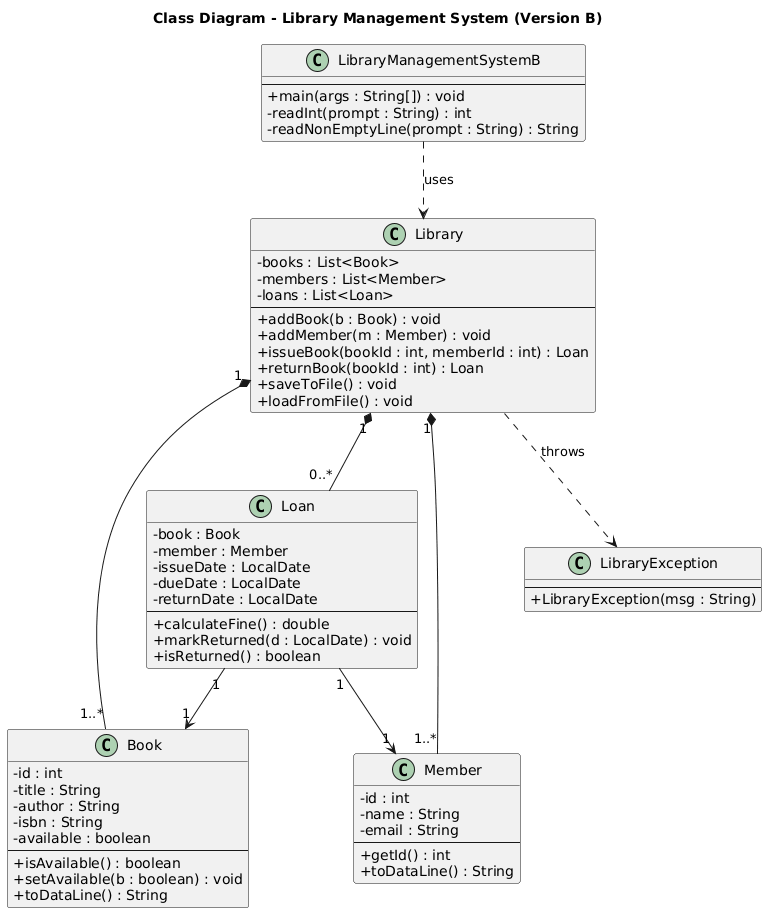

The diagram above was rendered by PlantUML. Its source (embedded in the PNG):
@startuml
title Class Diagram - Library Management System (Version B)

skinparam classAttributeIconSize 0
skinparam shadowing false

class Book {
    - id : int
    - title : String
    - author : String
    - isbn : String
    - available : boolean
    --
    + isAvailable() : boolean
    + setAvailable(b : boolean) : void
    + toDataLine() : String
}

class Member {
    - id : int
    - name : String
    - email : String
    --
    + getId() : int
    + toDataLine() : String
}

class Loan {
    - book : Book
    - member : Member
    - issueDate : LocalDate
    - dueDate : LocalDate
    - returnDate : LocalDate
    --
    + calculateFine() : double
    + markReturned(d : LocalDate) : void
    + isReturned() : boolean
}

class Library {
    - books : List<Book>
    - members : List<Member>
    - loans : List<Loan>
    --
    + addBook(b : Book) : void
    + addMember(m : Member) : void
    + issueBook(bookId : int, memberId : int) : Loan
    + returnBook(bookId : int) : Loan
    + saveToFile() : void
    + loadFromFile() : void
}

class LibraryManagementSystemB {
    --
    + main(args : String[]) : void
    - readInt(prompt : String) : int
    - readNonEmptyLine(prompt : String) : String
}

class LibraryException {
    --
    + LibraryException(msg : String)
}

Library "1" *-- "1..*" Book
Library "1" *-- "1..*" Member
Library "1" *-- "0..*" Loan

Loan "1" --> "1" Book
Loan "1" --> "1" Member

LibraryManagementSystemB ..> Library : uses
Library ..> LibraryException : throws
@enduml